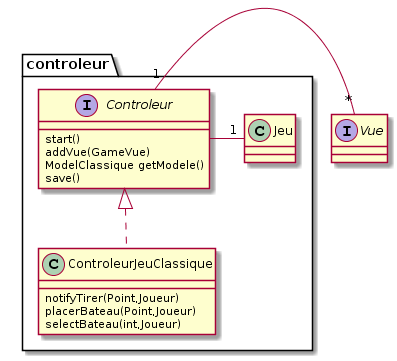

The diagram above was rendered by PlantUML. Its source (embedded in the PNG):
@startuml
interface Vue
package controleur
{
interface Controleur{
start()
addVue(GameVue)
ModelClassique getModele()
save()

}
class ControleurJeuClassique implements Controleur{
notifyTirer(Point,Joueur)
placerBateau(Point,Joueur)
selectBateau(int,Joueur)
}

Controleur - "1" Jeu
Controleur "1" - "*" Vue
@enduml